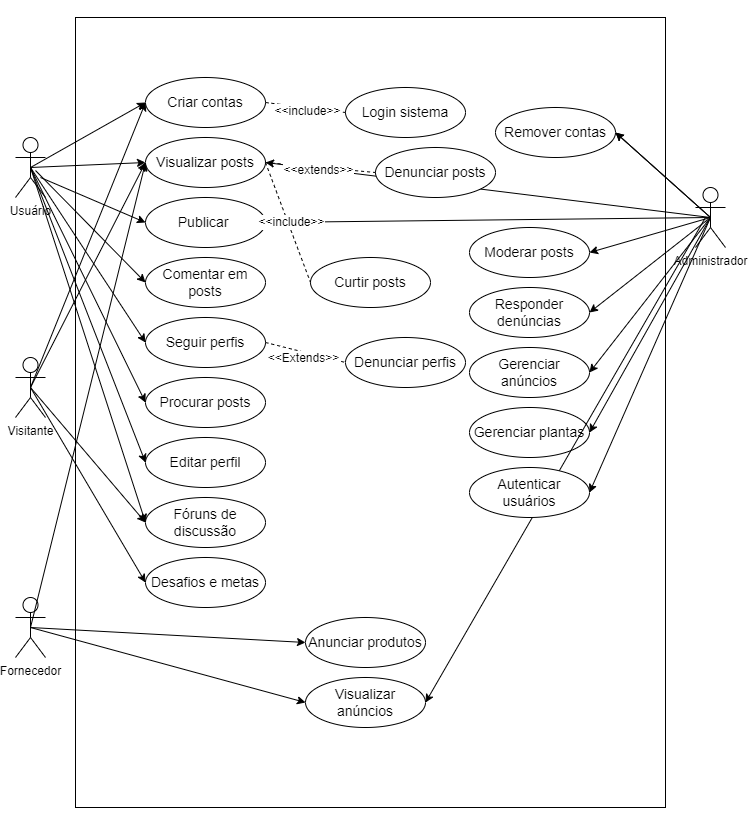

The diagram above was exported from draw.io. Its source (the exported page's mxGraphModel, read from the mxfile embedded in the PNG):
<mxGraphModel dx="1079" dy="443" grid="1" gridSize="10" guides="1" tooltips="1" connect="1" arrows="1" fold="1" page="1" pageScale="1" pageWidth="827" pageHeight="1169" math="0" shadow="0">
  <root>
    <mxCell id="0" />
    <mxCell id="1" parent="0" />
    <mxCell id="FjBeh1hyWbI5lRdlb9rG-1" value="Usuário" style="shape=umlActor;verticalLabelPosition=bottom;verticalAlign=top;html=1;outlineConnect=0;" parent="1" vertex="1">
      <mxGeometry x="80" y="180" width="30" height="60" as="geometry" />
    </mxCell>
    <mxCell id="FjBeh1hyWbI5lRdlb9rG-3" style="edgeStyle=orthogonalEdgeStyle;rounded=0;orthogonalLoop=1;jettySize=auto;html=1;entryX=0.5;entryY=0;entryDx=0;entryDy=0;" parent="1" edge="1">
      <mxGeometry relative="1" as="geometry">
        <mxPoint x="580.0588235294117" y="50" as="sourcePoint" />
        <mxPoint x="580" y="50" as="targetPoint" />
      </mxGeometry>
    </mxCell>
    <mxCell id="FjBeh1hyWbI5lRdlb9rG-4" value="" style="rounded=0;whiteSpace=wrap;html=1;" parent="1" vertex="1">
      <mxGeometry x="140" y="60" width="590" height="790" as="geometry" />
    </mxCell>
    <mxCell id="FjBeh1hyWbI5lRdlb9rG-7" value="Visitante" style="shape=umlActor;verticalLabelPosition=bottom;verticalAlign=top;html=1;outlineConnect=0;" parent="1" vertex="1">
      <mxGeometry x="80" y="400" width="30" height="60" as="geometry" />
    </mxCell>
    <mxCell id="FjBeh1hyWbI5lRdlb9rG-8" value="Administrador" style="shape=umlActor;verticalLabelPosition=bottom;verticalAlign=top;html=1;outlineConnect=0;" parent="1" vertex="1">
      <mxGeometry x="760" y="230" width="30" height="60" as="geometry" />
    </mxCell>
    <mxCell id="FjBeh1hyWbI5lRdlb9rG-9" value="Fornecedor" style="shape=umlActor;verticalLabelPosition=bottom;verticalAlign=top;html=1;outlineConnect=0;" parent="1" vertex="1">
      <mxGeometry x="80" y="640" width="30" height="60" as="geometry" />
    </mxCell>
    <mxCell id="FjBeh1hyWbI5lRdlb9rG-12" value="&lt;font style=&quot;font-size: 14px;&quot;&gt;Criar contas&lt;/font&gt;" style="ellipse;whiteSpace=wrap;html=1;" parent="1" vertex="1">
      <mxGeometry x="210" y="120" width="120" height="50" as="geometry" />
    </mxCell>
    <mxCell id="FjBeh1hyWbI5lRdlb9rG-14" value="" style="endArrow=classic;html=1;rounded=0;exitX=0.5;exitY=0.5;exitDx=0;exitDy=0;exitPerimeter=0;entryX=0;entryY=0.5;entryDx=0;entryDy=0;" parent="1" source="FjBeh1hyWbI5lRdlb9rG-1" target="FjBeh1hyWbI5lRdlb9rG-12" edge="1">
      <mxGeometry width="50" height="50" relative="1" as="geometry">
        <mxPoint x="390" y="430" as="sourcePoint" />
        <mxPoint x="440" y="380" as="targetPoint" />
      </mxGeometry>
    </mxCell>
    <mxCell id="FjBeh1hyWbI5lRdlb9rG-16" value="&lt;span style=&quot;font-size: 14px;&quot;&gt;Login sistema&lt;/span&gt;" style="ellipse;whiteSpace=wrap;html=1;" parent="1" vertex="1">
      <mxGeometry x="410" y="130" width="120" height="50" as="geometry" />
    </mxCell>
    <mxCell id="FjBeh1hyWbI5lRdlb9rG-20" value="&lt;span style=&quot;font-size: 14px;&quot;&gt;Visualizar posts&lt;/span&gt;" style="ellipse;whiteSpace=wrap;html=1;" parent="1" vertex="1">
      <mxGeometry x="210" y="180" width="120" height="50" as="geometry" />
    </mxCell>
    <mxCell id="FjBeh1hyWbI5lRdlb9rG-21" value="&lt;span style=&quot;font-size: 14px;&quot;&gt;Publicar&amp;nbsp;&lt;/span&gt;" style="ellipse;whiteSpace=wrap;html=1;" parent="1" vertex="1">
      <mxGeometry x="210" y="240" width="120" height="50" as="geometry" />
    </mxCell>
    <mxCell id="FjBeh1hyWbI5lRdlb9rG-22" value="&lt;span style=&quot;font-size: 14px;&quot;&gt;Comentar em posts&lt;/span&gt;" style="ellipse;whiteSpace=wrap;html=1;" parent="1" vertex="1">
      <mxGeometry x="210" y="300" width="120" height="50" as="geometry" />
    </mxCell>
    <mxCell id="FjBeh1hyWbI5lRdlb9rG-23" value="&lt;span style=&quot;font-size: 14px;&quot;&gt;Seguir perfis&lt;/span&gt;" style="ellipse;whiteSpace=wrap;html=1;" parent="1" vertex="1">
      <mxGeometry x="210" y="360" width="120" height="50" as="geometry" />
    </mxCell>
    <mxCell id="FjBeh1hyWbI5lRdlb9rG-24" value="" style="endArrow=classic;html=1;rounded=0;entryX=0;entryY=0.5;entryDx=0;entryDy=0;exitX=0.5;exitY=0.5;exitDx=0;exitDy=0;exitPerimeter=0;" parent="1" source="FjBeh1hyWbI5lRdlb9rG-1" target="FjBeh1hyWbI5lRdlb9rG-20" edge="1">
      <mxGeometry width="50" height="50" relative="1" as="geometry">
        <mxPoint x="400" y="420" as="sourcePoint" />
        <mxPoint x="450" y="370" as="targetPoint" />
      </mxGeometry>
    </mxCell>
    <mxCell id="FjBeh1hyWbI5lRdlb9rG-26" value="" style="endArrow=classic;html=1;rounded=0;entryX=0;entryY=0.5;entryDx=0;entryDy=0;exitX=0.667;exitY=0.667;exitDx=0;exitDy=0;exitPerimeter=0;" parent="1" target="FjBeh1hyWbI5lRdlb9rG-22" edge="1">
      <mxGeometry width="50" height="50" relative="1" as="geometry">
        <mxPoint x="100.00999999999999" y="213.01999999999998" as="sourcePoint" />
        <mxPoint x="280" y="460" as="targetPoint" />
      </mxGeometry>
    </mxCell>
    <mxCell id="FjBeh1hyWbI5lRdlb9rG-28" value="" style="endArrow=classic;html=1;rounded=0;entryX=0;entryY=0.5;entryDx=0;entryDy=0;exitX=0.5;exitY=0.5;exitDx=0;exitDy=0;exitPerimeter=0;" parent="1" source="FjBeh1hyWbI5lRdlb9rG-1" target="FjBeh1hyWbI5lRdlb9rG-23" edge="1">
      <mxGeometry width="50" height="50" relative="1" as="geometry">
        <mxPoint x="100.00999999999999" y="279.01" as="sourcePoint" />
        <mxPoint x="280" y="530.99" as="targetPoint" />
      </mxGeometry>
    </mxCell>
    <mxCell id="FjBeh1hyWbI5lRdlb9rG-31" value="" style="endArrow=classic;html=1;rounded=0;entryX=0;entryY=0.5;entryDx=0;entryDy=0;exitX=0.5;exitY=0.5;exitDx=0;exitDy=0;exitPerimeter=0;" parent="1" target="FjBeh1hyWbI5lRdlb9rG-21" edge="1">
      <mxGeometry width="50" height="50" relative="1" as="geometry">
        <mxPoint x="105" y="220" as="sourcePoint" />
        <mxPoint x="310" y="325" as="targetPoint" />
        <Array as="points" />
      </mxGeometry>
    </mxCell>
    <mxCell id="FjBeh1hyWbI5lRdlb9rG-41" value="" style="endArrow=classic;html=1;rounded=0;entryX=0;entryY=0.5;entryDx=0;entryDy=0;exitX=0.5;exitY=0.5;exitDx=0;exitDy=0;exitPerimeter=0;" parent="1" source="FjBeh1hyWbI5lRdlb9rG-7" target="FjBeh1hyWbI5lRdlb9rG-20" edge="1">
      <mxGeometry width="50" height="50" relative="1" as="geometry">
        <mxPoint x="520" y="390" as="sourcePoint" />
        <mxPoint x="570" y="340" as="targetPoint" />
      </mxGeometry>
    </mxCell>
    <mxCell id="FjBeh1hyWbI5lRdlb9rG-42" value="" style="endArrow=classic;html=1;rounded=0;entryX=0;entryY=0.5;entryDx=0;entryDy=0;exitX=0.5;exitY=0.5;exitDx=0;exitDy=0;exitPerimeter=0;" parent="1" source="FjBeh1hyWbI5lRdlb9rG-7" target="FjBeh1hyWbI5lRdlb9rG-12" edge="1">
      <mxGeometry width="50" height="50" relative="1" as="geometry">
        <mxPoint x="100" y="432.5" as="sourcePoint" />
        <mxPoint x="300" y="197.5" as="targetPoint" />
      </mxGeometry>
    </mxCell>
    <mxCell id="FjBeh1hyWbI5lRdlb9rG-43" value="&lt;span style=&quot;font-size: 14px;&quot;&gt;Procurar posts&lt;/span&gt;" style="ellipse;whiteSpace=wrap;html=1;" parent="1" vertex="1">
      <mxGeometry x="210" y="420" width="120" height="50" as="geometry" />
    </mxCell>
    <mxCell id="FjBeh1hyWbI5lRdlb9rG-45" value="&lt;span style=&quot;font-size: 14px;&quot;&gt;Anunciar produtos&lt;/span&gt;" style="ellipse;whiteSpace=wrap;html=1;" parent="1" vertex="1">
      <mxGeometry x="370" y="660" width="120" height="50" as="geometry" />
    </mxCell>
    <mxCell id="FjBeh1hyWbI5lRdlb9rG-50" value="" style="endArrow=classic;html=1;rounded=0;entryX=1;entryY=0.5;entryDx=0;entryDy=0;exitX=0.5;exitY=0.5;exitDx=0;exitDy=0;exitPerimeter=0;" parent="1" source="FjBeh1hyWbI5lRdlb9rG-8" target="FjBeh1hyWbI5lRdlb9rG-47" edge="1">
      <mxGeometry width="50" height="50" relative="1" as="geometry">
        <mxPoint x="520" y="380" as="sourcePoint" />
        <mxPoint x="570" y="330" as="targetPoint" />
      </mxGeometry>
    </mxCell>
    <mxCell id="FjBeh1hyWbI5lRdlb9rG-51" value="&lt;span style=&quot;font-size: 14px;&quot;&gt;Moderar posts&lt;/span&gt;" style="ellipse;whiteSpace=wrap;html=1;" parent="1" vertex="1">
      <mxGeometry x="534" y="270" width="120" height="50" as="geometry" />
    </mxCell>
    <mxCell id="FjBeh1hyWbI5lRdlb9rG-52" value="" style="endArrow=classic;html=1;rounded=0;exitX=0.5;exitY=0.5;exitDx=0;exitDy=0;exitPerimeter=0;entryX=1;entryY=0.5;entryDx=0;entryDy=0;" parent="1" source="FjBeh1hyWbI5lRdlb9rG-8" target="FjBeh1hyWbI5lRdlb9rG-51" edge="1">
      <mxGeometry width="50" height="50" relative="1" as="geometry">
        <mxPoint x="520" y="380" as="sourcePoint" />
        <mxPoint x="570" y="330" as="targetPoint" />
      </mxGeometry>
    </mxCell>
    <mxCell id="FjBeh1hyWbI5lRdlb9rG-53" value="&lt;span style=&quot;font-size: 14px;&quot;&gt;Visualizar anúncios&lt;/span&gt;" style="ellipse;whiteSpace=wrap;html=1;" parent="1" vertex="1">
      <mxGeometry x="370" y="720" width="120" height="50" as="geometry" />
    </mxCell>
    <mxCell id="FjBeh1hyWbI5lRdlb9rG-55" value="" style="endArrow=classic;html=1;rounded=0;entryX=0;entryY=0.5;entryDx=0;entryDy=0;exitX=0.5;exitY=0.5;exitDx=0;exitDy=0;exitPerimeter=0;" parent="1" source="FjBeh1hyWbI5lRdlb9rG-9" target="FjBeh1hyWbI5lRdlb9rG-53" edge="1">
      <mxGeometry width="50" height="50" relative="1" as="geometry">
        <mxPoint x="520" y="780" as="sourcePoint" />
        <mxPoint x="570" y="730" as="targetPoint" />
      </mxGeometry>
    </mxCell>
    <mxCell id="FjBeh1hyWbI5lRdlb9rG-56" value="&lt;span style=&quot;font-size: 14px;&quot;&gt;Curtir posts&lt;/span&gt;" style="ellipse;whiteSpace=wrap;html=1;" parent="1" vertex="1">
      <mxGeometry x="375" y="300" width="120" height="50" as="geometry" />
    </mxCell>
    <mxCell id="FjBeh1hyWbI5lRdlb9rG-61" value="" style="endArrow=classic;html=1;rounded=0;exitX=0.5;exitY=0.5;exitDx=0;exitDy=0;exitPerimeter=0;entryX=0;entryY=0.5;entryDx=0;entryDy=0;" parent="1" source="FjBeh1hyWbI5lRdlb9rG-9" target="FjBeh1hyWbI5lRdlb9rG-45" edge="1">
      <mxGeometry width="50" height="50" relative="1" as="geometry">
        <mxPoint x="520" y="580" as="sourcePoint" />
        <mxPoint x="570" y="530" as="targetPoint" />
      </mxGeometry>
    </mxCell>
    <mxCell id="FjBeh1hyWbI5lRdlb9rG-62" value="&lt;span style=&quot;font-size: 14px;&quot;&gt;Responder denúncias&lt;/span&gt;" style="ellipse;whiteSpace=wrap;html=1;" parent="1" vertex="1">
      <mxGeometry x="534" y="330" width="120" height="50" as="geometry" />
    </mxCell>
    <mxCell id="FjBeh1hyWbI5lRdlb9rG-64" value="&lt;span style=&quot;font-size: 14px;&quot;&gt;Gerenciar anúncios&lt;/span&gt;" style="ellipse;whiteSpace=wrap;html=1;" parent="1" vertex="1">
      <mxGeometry x="534" y="390" width="120" height="50" as="geometry" />
    </mxCell>
    <mxCell id="FjBeh1hyWbI5lRdlb9rG-66" value="" style="endArrow=classic;html=1;rounded=0;exitX=0.5;exitY=0.5;exitDx=0;exitDy=0;exitPerimeter=0;entryX=1;entryY=0.5;entryDx=0;entryDy=0;" parent="1" source="FjBeh1hyWbI5lRdlb9rG-8" target="FjBeh1hyWbI5lRdlb9rG-64" edge="1">
      <mxGeometry width="50" height="50" relative="1" as="geometry">
        <mxPoint x="520" y="480" as="sourcePoint" />
        <mxPoint x="570" y="430" as="targetPoint" />
      </mxGeometry>
    </mxCell>
    <mxCell id="FjBeh1hyWbI5lRdlb9rG-67" value="" style="endArrow=classic;html=1;rounded=0;exitX=0.5;exitY=0.5;exitDx=0;exitDy=0;exitPerimeter=0;entryX=1;entryY=0.5;entryDx=0;entryDy=0;" parent="1" source="FjBeh1hyWbI5lRdlb9rG-8" target="FjBeh1hyWbI5lRdlb9rG-62" edge="1">
      <mxGeometry width="50" height="50" relative="1" as="geometry">
        <mxPoint x="520" y="480" as="sourcePoint" />
        <mxPoint x="570" y="430" as="targetPoint" />
      </mxGeometry>
    </mxCell>
    <mxCell id="FjBeh1hyWbI5lRdlb9rG-69" value="" style="endArrow=classic;html=1;rounded=0;exitX=0.5;exitY=0.5;exitDx=0;exitDy=0;exitPerimeter=0;entryX=1;entryY=0.5;entryDx=0;entryDy=0;" parent="1" source="FjBeh1hyWbI5lRdlb9rG-8" target="FjBeh1hyWbI5lRdlb9rG-21" edge="1">
      <mxGeometry width="50" height="50" relative="1" as="geometry">
        <mxPoint x="520" y="390" as="sourcePoint" />
        <mxPoint x="570" y="340" as="targetPoint" />
      </mxGeometry>
    </mxCell>
    <mxCell id="FjBeh1hyWbI5lRdlb9rG-70" value="" style="endArrow=classic;html=1;rounded=0;exitX=0.5;exitY=0.5;exitDx=0;exitDy=0;exitPerimeter=0;entryX=0;entryY=0.5;entryDx=0;entryDy=0;" parent="1" source="FjBeh1hyWbI5lRdlb9rG-9" target="FjBeh1hyWbI5lRdlb9rG-20" edge="1">
      <mxGeometry width="50" height="50" relative="1" as="geometry">
        <mxPoint x="520" y="490" as="sourcePoint" />
        <mxPoint x="570" y="440" as="targetPoint" />
      </mxGeometry>
    </mxCell>
    <mxCell id="FjBeh1hyWbI5lRdlb9rG-71" value="&lt;span style=&quot;font-size: 14px;&quot;&gt;Gerenciar plantas&lt;/span&gt;" style="ellipse;whiteSpace=wrap;html=1;" parent="1" vertex="1">
      <mxGeometry x="534" y="450" width="120" height="50" as="geometry" />
    </mxCell>
    <mxCell id="FjBeh1hyWbI5lRdlb9rG-72" value="" style="endArrow=classic;html=1;rounded=0;exitX=0.5;exitY=0.5;exitDx=0;exitDy=0;exitPerimeter=0;entryX=1;entryY=0.5;entryDx=0;entryDy=0;" parent="1" source="FjBeh1hyWbI5lRdlb9rG-8" target="FjBeh1hyWbI5lRdlb9rG-71" edge="1">
      <mxGeometry width="50" height="50" relative="1" as="geometry">
        <mxPoint x="520" y="490" as="sourcePoint" />
        <mxPoint x="570" y="440" as="targetPoint" />
      </mxGeometry>
    </mxCell>
    <mxCell id="FjBeh1hyWbI5lRdlb9rG-73" value="" style="endArrow=classic;html=1;rounded=0;exitX=0.5;exitY=0.5;exitDx=0;exitDy=0;exitPerimeter=0;entryX=1;entryY=0.5;entryDx=0;entryDy=0;" parent="1" source="FjBeh1hyWbI5lRdlb9rG-8" target="FjBeh1hyWbI5lRdlb9rG-47" edge="1">
      <mxGeometry width="50" height="50" relative="1" as="geometry">
        <mxPoint x="775" y="260" as="sourcePoint" />
        <mxPoint x="420" y="315" as="targetPoint" />
      </mxGeometry>
    </mxCell>
    <mxCell id="FjBeh1hyWbI5lRdlb9rG-47" value="&lt;span style=&quot;font-size: 14px;&quot;&gt;Remover contas&lt;/span&gt;" style="ellipse;whiteSpace=wrap;html=1;" parent="1" vertex="1">
      <mxGeometry x="560" y="150" width="120" height="50" as="geometry" />
    </mxCell>
    <mxCell id="FjBeh1hyWbI5lRdlb9rG-74" value="" style="endArrow=classic;html=1;rounded=0;exitX=0.5;exitY=0.5;exitDx=0;exitDy=0;exitPerimeter=0;entryX=1;entryY=0.5;entryDx=0;entryDy=0;" parent="1" source="FjBeh1hyWbI5lRdlb9rG-8" target="FjBeh1hyWbI5lRdlb9rG-20" edge="1">
      <mxGeometry width="50" height="50" relative="1" as="geometry">
        <mxPoint x="520" y="430" as="sourcePoint" />
        <mxPoint x="570" y="380" as="targetPoint" />
      </mxGeometry>
    </mxCell>
    <mxCell id="FjBeh1hyWbI5lRdlb9rG-75" value="" style="endArrow=classic;html=1;rounded=0;exitX=0.5;exitY=0.5;exitDx=0;exitDy=0;exitPerimeter=0;entryX=0;entryY=0.5;entryDx=0;entryDy=0;" parent="1" source="FjBeh1hyWbI5lRdlb9rG-1" target="FjBeh1hyWbI5lRdlb9rG-43" edge="1">
      <mxGeometry width="50" height="50" relative="1" as="geometry">
        <mxPoint x="520" y="600" as="sourcePoint" />
        <mxPoint x="570" y="550" as="targetPoint" />
      </mxGeometry>
    </mxCell>
    <mxCell id="FjBeh1hyWbI5lRdlb9rG-77" value="&lt;span style=&quot;font-size: 14px;&quot;&gt;Denunciar posts&lt;/span&gt;" style="ellipse;whiteSpace=wrap;html=1;" parent="1" vertex="1">
      <mxGeometry x="440" y="190" width="120" height="50" as="geometry" />
    </mxCell>
    <mxCell id="FjBeh1hyWbI5lRdlb9rG-78" value="" style="endArrow=none;dashed=1;html=1;rounded=0;exitX=1;exitY=0.5;exitDx=0;exitDy=0;entryX=0;entryY=0.5;entryDx=0;entryDy=0;" parent="1" source="FjBeh1hyWbI5lRdlb9rG-20" target="FjBeh1hyWbI5lRdlb9rG-77" edge="1">
      <mxGeometry width="50" height="50" relative="1" as="geometry">
        <mxPoint x="520" y="350" as="sourcePoint" />
        <mxPoint x="570" y="300" as="targetPoint" />
      </mxGeometry>
    </mxCell>
    <mxCell id="FjBeh1hyWbI5lRdlb9rG-79" value="&lt;span style=&quot;font-size: 12px;&quot;&gt;&amp;lt;&amp;lt;extends&amp;gt;&amp;gt;&lt;/span&gt;" style="edgeLabel;html=1;align=center;verticalAlign=middle;resizable=0;points=[];" parent="FjBeh1hyWbI5lRdlb9rG-78" vertex="1" connectable="0">
      <mxGeometry x="-0.0391" y="-3" relative="1" as="geometry">
        <mxPoint as="offset" />
      </mxGeometry>
    </mxCell>
    <mxCell id="FjBeh1hyWbI5lRdlb9rG-81" value="" style="endArrow=none;dashed=1;html=1;rounded=0;exitX=1;exitY=0.5;exitDx=0;exitDy=0;entryX=0;entryY=0.5;entryDx=0;entryDy=0;" parent="1" source="FjBeh1hyWbI5lRdlb9rG-12" target="FjBeh1hyWbI5lRdlb9rG-16" edge="1">
      <mxGeometry width="50" height="50" relative="1" as="geometry">
        <mxPoint x="370" y="350" as="sourcePoint" />
        <mxPoint x="420" y="300" as="targetPoint" />
      </mxGeometry>
    </mxCell>
    <mxCell id="FjBeh1hyWbI5lRdlb9rG-82" value="&lt;font style=&quot;font-size: 12px;&quot;&gt;&amp;lt;&amp;lt;include&amp;gt;&amp;gt;&lt;/font&gt;" style="edgeLabel;html=1;align=center;verticalAlign=middle;resizable=0;points=[];" parent="FjBeh1hyWbI5lRdlb9rG-81" vertex="1" connectable="0">
      <mxGeometry x="0.0486" y="-3" relative="1" as="geometry">
        <mxPoint as="offset" />
      </mxGeometry>
    </mxCell>
    <mxCell id="FjBeh1hyWbI5lRdlb9rG-84" value="" style="endArrow=none;dashed=1;html=1;rounded=0;exitX=1;exitY=0.5;exitDx=0;exitDy=0;entryX=0;entryY=0.5;entryDx=0;entryDy=0;" parent="1" source="FjBeh1hyWbI5lRdlb9rG-20" target="FjBeh1hyWbI5lRdlb9rG-56" edge="1">
      <mxGeometry width="50" height="50" relative="1" as="geometry">
        <mxPoint x="410" y="450" as="sourcePoint" />
        <mxPoint x="460" y="400" as="targetPoint" />
      </mxGeometry>
    </mxCell>
    <mxCell id="FjBeh1hyWbI5lRdlb9rG-85" value="&lt;font style=&quot;font-size: 12px;&quot;&gt;&amp;lt;&amp;lt;include&amp;gt;&amp;gt;&lt;/font&gt;" style="edgeLabel;html=1;align=center;verticalAlign=middle;resizable=0;points=[];" parent="FjBeh1hyWbI5lRdlb9rG-84" vertex="1" connectable="0">
      <mxGeometry x="0.0188" y="3" relative="1" as="geometry">
        <mxPoint as="offset" />
      </mxGeometry>
    </mxCell>
    <mxCell id="FjBeh1hyWbI5lRdlb9rG-86" value="&lt;span style=&quot;font-size: 14px;&quot;&gt;Editar perfil&lt;/span&gt;" style="ellipse;whiteSpace=wrap;html=1;" parent="1" vertex="1">
      <mxGeometry x="210" y="480" width="120" height="50" as="geometry" />
    </mxCell>
    <mxCell id="FjBeh1hyWbI5lRdlb9rG-87" style="edgeStyle=orthogonalEdgeStyle;rounded=0;orthogonalLoop=1;jettySize=auto;html=1;exitX=0.5;exitY=1;exitDx=0;exitDy=0;" parent="1" source="FjBeh1hyWbI5lRdlb9rG-4" target="FjBeh1hyWbI5lRdlb9rG-4" edge="1">
      <mxGeometry relative="1" as="geometry" />
    </mxCell>
    <mxCell id="FjBeh1hyWbI5lRdlb9rG-92" value="&lt;span style=&quot;font-size: 14px;&quot;&gt;Denunciar perfis&lt;/span&gt;" style="ellipse;whiteSpace=wrap;html=1;" parent="1" vertex="1">
      <mxGeometry x="410" y="380" width="120" height="50" as="geometry" />
    </mxCell>
    <mxCell id="FjBeh1hyWbI5lRdlb9rG-93" value="" style="endArrow=none;dashed=1;html=1;rounded=0;exitX=1;exitY=0.5;exitDx=0;exitDy=0;entryX=0;entryY=0.5;entryDx=0;entryDy=0;" parent="1" source="FjBeh1hyWbI5lRdlb9rG-23" target="FjBeh1hyWbI5lRdlb9rG-92" edge="1">
      <mxGeometry width="50" height="50" relative="1" as="geometry">
        <mxPoint x="480" y="490" as="sourcePoint" />
        <mxPoint x="530" y="440" as="targetPoint" />
      </mxGeometry>
    </mxCell>
    <mxCell id="FjBeh1hyWbI5lRdlb9rG-95" value="&lt;font style=&quot;font-size: 12px;&quot;&gt;&amp;lt;&amp;lt;Extends&amp;gt;&amp;gt;&lt;/font&gt;" style="edgeLabel;html=1;align=center;verticalAlign=middle;resizable=0;points=[];" parent="FjBeh1hyWbI5lRdlb9rG-93" vertex="1" connectable="0">
      <mxGeometry x="0.3435" y="-2" relative="1" as="geometry">
        <mxPoint x="-15" as="offset" />
      </mxGeometry>
    </mxCell>
    <mxCell id="FjBeh1hyWbI5lRdlb9rG-96" value="" style="endArrow=classic;html=1;rounded=0;entryX=1;entryY=0.5;entryDx=0;entryDy=0;" parent="1" target="FjBeh1hyWbI5lRdlb9rG-53" edge="1">
      <mxGeometry width="50" height="50" relative="1" as="geometry">
        <mxPoint x="770" y="260" as="sourcePoint" />
        <mxPoint x="470" y="380" as="targetPoint" />
      </mxGeometry>
    </mxCell>
    <mxCell id="HwJd-rA98hCeDOMWxvgC-1" value="&lt;span style=&quot;font-size: 14px;&quot;&gt;Autenticar usuários&lt;/span&gt;" style="ellipse;whiteSpace=wrap;html=1;" parent="1" vertex="1">
      <mxGeometry x="534" y="510" width="120" height="50" as="geometry" />
    </mxCell>
    <mxCell id="HwJd-rA98hCeDOMWxvgC-2" value="" style="endArrow=classic;html=1;rounded=0;exitX=0.5;exitY=0.5;exitDx=0;exitDy=0;exitPerimeter=0;entryX=1;entryY=0.5;entryDx=0;entryDy=0;" parent="1" source="FjBeh1hyWbI5lRdlb9rG-8" target="HwJd-rA98hCeDOMWxvgC-1" edge="1">
      <mxGeometry width="50" height="50" relative="1" as="geometry">
        <mxPoint x="390" y="520" as="sourcePoint" />
        <mxPoint x="440" y="470" as="targetPoint" />
      </mxGeometry>
    </mxCell>
    <mxCell id="HwJd-rA98hCeDOMWxvgC-4" value="" style="endArrow=classic;html=1;rounded=0;exitX=0.5;exitY=0.5;exitDx=0;exitDy=0;exitPerimeter=0;entryX=0;entryY=0.5;entryDx=0;entryDy=0;" parent="1" source="FjBeh1hyWbI5lRdlb9rG-1" target="FjBeh1hyWbI5lRdlb9rG-86" edge="1">
      <mxGeometry width="50" height="50" relative="1" as="geometry">
        <mxPoint x="390" y="520" as="sourcePoint" />
        <mxPoint x="440" y="470" as="targetPoint" />
      </mxGeometry>
    </mxCell>
    <mxCell id="HwJd-rA98hCeDOMWxvgC-5" value="&lt;span style=&quot;font-size: 14px;&quot;&gt;Fóruns de discussão&lt;/span&gt;" style="ellipse;whiteSpace=wrap;html=1;" parent="1" vertex="1">
      <mxGeometry x="210" y="540" width="120" height="50" as="geometry" />
    </mxCell>
    <mxCell id="HwJd-rA98hCeDOMWxvgC-6" value="" style="endArrow=classic;html=1;rounded=0;exitX=0.5;exitY=0.5;exitDx=0;exitDy=0;exitPerimeter=0;entryX=0;entryY=0.5;entryDx=0;entryDy=0;" parent="1" source="FjBeh1hyWbI5lRdlb9rG-1" target="HwJd-rA98hCeDOMWxvgC-5" edge="1">
      <mxGeometry width="50" height="50" relative="1" as="geometry">
        <mxPoint x="390" y="630" as="sourcePoint" />
        <mxPoint x="440" y="580" as="targetPoint" />
      </mxGeometry>
    </mxCell>
    <mxCell id="HwJd-rA98hCeDOMWxvgC-7" value="" style="endArrow=classic;html=1;rounded=0;exitX=0.5;exitY=0.5;exitDx=0;exitDy=0;exitPerimeter=0;entryX=0;entryY=0.5;entryDx=0;entryDy=0;" parent="1" source="FjBeh1hyWbI5lRdlb9rG-7" target="HwJd-rA98hCeDOMWxvgC-5" edge="1">
      <mxGeometry width="50" height="50" relative="1" as="geometry">
        <mxPoint x="400" y="650" as="sourcePoint" />
        <mxPoint x="450" y="600" as="targetPoint" />
      </mxGeometry>
    </mxCell>
    <mxCell id="HwJd-rA98hCeDOMWxvgC-8" value="&lt;span style=&quot;font-size: 14px;&quot;&gt;Desafios e metas&lt;/span&gt;" style="ellipse;whiteSpace=wrap;html=1;" parent="1" vertex="1">
      <mxGeometry x="210" y="600" width="120" height="50" as="geometry" />
    </mxCell>
    <mxCell id="HwJd-rA98hCeDOMWxvgC-9" value="" style="endArrow=classic;html=1;rounded=0;exitX=0.5;exitY=0.5;exitDx=0;exitDy=0;exitPerimeter=0;entryX=0;entryY=0.5;entryDx=0;entryDy=0;" parent="1" source="FjBeh1hyWbI5lRdlb9rG-7" target="HwJd-rA98hCeDOMWxvgC-8" edge="1">
      <mxGeometry width="50" height="50" relative="1" as="geometry">
        <mxPoint x="390" y="640" as="sourcePoint" />
        <mxPoint x="440" y="590" as="targetPoint" />
      </mxGeometry>
    </mxCell>
  </root>
</mxGraphModel>